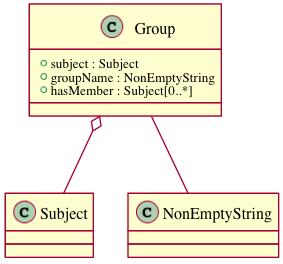

The diagram above was rendered by PlantUML. Its source (embedded in the PNG):
@startuml images/class_group.png
class Group {
  + subject : Subject
  + groupName : NonEmptyString
  + hasMember : Subject[0..*]
}
Group o-- Subject
Group -- NonEmptyString
@enduml